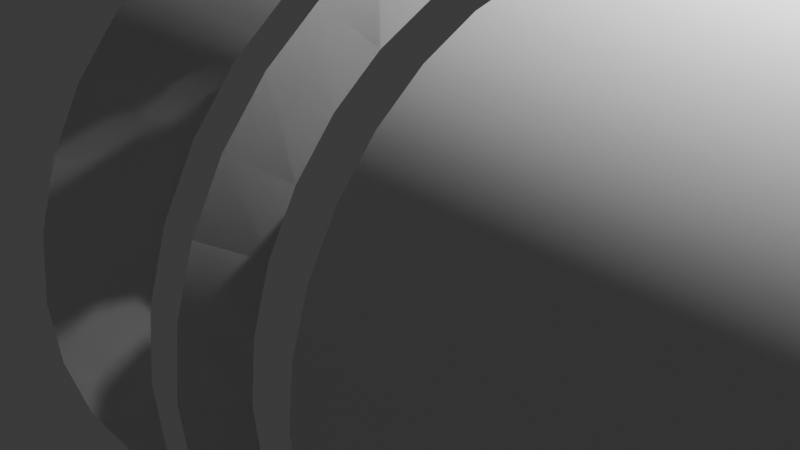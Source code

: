# Source: dssstrkl_ark_separated_001_TEST.blend  (saved by Blender 4.4.32; exported with 4.5.12 LTS)
import bpy
from mathutils import Matrix  # noqa: F401  (used for matrix-valued properties, if any)

bpy.ops.wm.read_factory_settings(use_empty=True)
scene = bpy.context.scene
scene.name = 'Scene'

# ---- collections
col_collection = bpy.data.collections.new('Collection'); scene.collection.children.link(col_collection)

# ---- world
world_world = bpy.data.worlds.new('World'); scene.world = world_world
world_world.use_nodes = True; world_world.node_tree.nodes.clear()
_N = world_world.node_tree.nodes; _L = world_world.node_tree.links
n0 = _N.new('ShaderNodeOutputWorld'); n0.name = 'World Output'; n0.location = (300, 300)
n1 = _N.new('ShaderNodeBackground'); n1.name = 'Background'; n1.location = (10, 300)
n1.inputs[0].default_value = (0.05088, 0.05088, 0.05088, 1.0)
_L.new(n1.outputs[0], n0.inputs[0])
n0.is_active_output = True
world_world.color = (0.05088, 0.05088, 0.05088)
world_world.sun_shadow_jitter_overblur = 0.0

# ---- cameras
cam_camera = bpy.data.cameras.new('Camera')
cam_camera.clip_end = 100.0
cam_camera.ortho_scale = 7.314

# ---- lights
light_light = bpy.data.lights.new('Light', 'POINT')
light_light.energy = 1000.0
light_light.shadow_soft_size = 0.1

# ---- meshes
me_cylinder = bpy.data.meshes.new('Cylinder')
me_cylinder.from_pydata([(2.02, -3.0, -1.403e-07), (8.891, -2.81, 4.203e-07), (2.02, -2.942, -0.5853), (8.891, -2.756, -0.5481), (2.02, -2.772, -1.148), (8.891, -2.596, -1.075), (2.02, -2.494, -1.667), (8.891, -2.336, -1.561), (2.02, -2.121, -2.121), (8.891, -1.987, -1.987), (2.02, -1.667, -2.494), (8.891, -1.561, -2.336), (2.02, -1.148, -2.772), (8.891, -1.075, -2.596), (2.02, -0.5853, -2.942), (8.891, -0.5481, -2.756), (2.02, 0.0, -3.0), (8.891, -3.872e-10, -2.81), (2.02, 0.5853, -2.942), (8.891, 0.5481, -2.756), (2.02, 1.148, -2.772), (8.891, 1.075, -2.596), (2.02, 1.667, -2.494), (8.891, 1.561, -2.336), (2.02, 2.121, -2.121), (8.891, 1.987, -1.987), (2.02, 2.494, -1.667), (8.891, 2.336, -1.561), (2.02, 2.772, -1.148), (8.891, 2.596, -1.075), (2.02, 2.942, -0.5853), (8.891, 2.756, -0.5481), (2.02, 3.0, -1.403e-07), (8.891, 2.81, 4.203e-07), (2.02, 2.942, 0.5853), (8.891, 2.756, 0.5481), (2.02, 2.772, 1.148), (8.891, 2.596, 1.075), (2.02, 2.494, 1.667), (8.891, 2.336, 1.561), (2.02, 2.121, 2.121), (8.891, 1.987, 1.987), (2.02, 1.667, 2.494), (8.891, 1.561, 2.336), (2.02, 1.148, 2.772), (8.891, 1.075, 2.596), (2.02, 0.5853, 2.942), (8.891, 0.5481, 2.756), (2.02, 0.0, 3.0), (8.891, -3.872e-10, 2.81), (2.02, -0.5853, 2.942), (8.891, -0.5481, 2.756), (2.02, -1.148, 2.772), (8.891, -1.075, 2.596), (2.02, -1.667, 2.494), (8.891, -1.561, 2.336), (2.02, -2.121, 2.121), (8.891, -1.987, 1.987), (2.02, -2.494, 1.667), (8.891, -2.336, 1.561), (2.02, -2.772, 1.148), (8.891, -2.596, 1.075), (2.02, -2.942, 0.5853), (8.891, -2.756, 0.5481)], [], [(0, 1, 3, 2), (2, 3, 5, 4), (4, 5, 7, 6), (6, 7, 9, 8), (8, 9, 11, 10), (10, 11, 13, 12), (12, 13, 15, 14), (14, 15, 17, 16), (16, 17, 19, 18), (18, 19, 21, 20), (20, 21, 23, 22), (22, 23, 25, 24), (24, 25, 27, 26), (26, 27, 29, 28), (28, 29, 31, 30), (30, 31, 33, 32), (32, 33, 35, 34), (34, 35, 37, 36), (36, 37, 39, 38), (38, 39, 41, 40), (40, 41, 43, 42), (42, 43, 45, 44), (44, 45, 47, 46), (46, 47, 49, 48), (48, 49, 51, 50), (50, 51, 53, 52), (52, 53, 55, 54), (54, 55, 57, 56), (56, 57, 59, 58), (58, 59, 61, 60), (60, 61, 63, 62), (62, 63, 1, 0)])
me_cylinder.polygons.foreach_set('use_smooth', [True] * 32)
_uv = me_cylinder.uv_layers.new(name='UVMap')
_uv.uv.foreach_set('vector', [1.0, 0.5, 1.0, 1.0, 0.9688, 1.0, 0.9688, 0.5, 0.9688, 0.5, 0.9688, 1.0, 0.9375, 1.0, 0.9375, 0.5, 0.9375, 0.5, 0.9375, 1.0, 0.9062, 1.0, 0.9062, 0.5, 0.9062, 0.5, 0.9062, 1.0, 0.875, 1.0, 0.875, 0.5, 0.875, 0.5, 0.875, 1.0, 0.8438, 1.0, 0.8438, 0.5, 0.8438, 0.5, 0.8438, 1.0, 0.8125, 1.0, 0.8125, 0.5, 0.8125, 0.5, 0.8125, 1.0, 0.7812, 1.0, 0.7812, 0.5, 0.7812, 0.5, 0.7812, 1.0, 0.75, 1.0, 0.75, 0.5, 0.75, 0.5, 0.75, 1.0, 0.7188, 1.0, 0.7188, 0.5, 0.7188, 0.5, 0.7188, 1.0, 0.6875, 1.0, 0.6875, 0.5, 0.6875, 0.5, 0.6875, 1.0, 0.6562, 1.0, 0.6562, 0.5, 0.6562, 0.5, 0.6562, 1.0, 0.625, 1.0, 0.625, 0.5, 0.625, 0.5, 0.625, 1.0, 0.5938, 1.0, 0.5938, 0.5, 0.5938, 0.5, 0.5938, 1.0, 0.5625, 1.0, 0.5625, 0.5, 0.5625, 0.5, 0.5625, 1.0, 0.5312, 1.0, 0.5312, 0.5, 0.5312, 0.5, 0.5312, 1.0, 0.5, 1.0, 0.5, 0.5, 0.5, 0.5, 0.5, 1.0, 0.4688, 1.0, 0.4688, 0.5, 0.4688, 0.5, 0.4688, 1.0, 0.4375, 1.0, 0.4375, 0.5, 0.4375, 0.5, 0.4375, 1.0, 0.4062, 1.0, 0.4062, 0.5, 0.4062, 0.5, 0.4062, 1.0, 0.375, 1.0, 0.375, 0.5, 0.375, 0.5, 0.375, 1.0, 0.3438, 1.0, 0.3438, 0.5, 0.3438, 0.5, 0.3438, 1.0, 0.3125, 1.0, 0.3125, 0.5, 0.3125, 0.5, 0.3125, 1.0, 0.2812, 1.0, 0.2812, 0.5, 0.2812, 0.5, 0.2812, 1.0, 0.25, 1.0, 0.25, 0.5, 0.25, 0.5, 0.25, 1.0, 0.2188, 1.0, 0.2188, 0.5, 0.2188, 0.5, 0.2188, 1.0, 0.1875, 1.0, 0.1875, 0.5, 0.1875, 0.5, 0.1875, 1.0, 0.1562, 1.0, 0.1562, 0.5, 0.1562, 0.5, 0.1562, 1.0, 0.125, 1.0, 0.125, 0.5, 0.125, 0.5, 0.125, 1.0, 0.09375, 1.0, 0.09375, 0.5, 0.09375, 0.5, 0.09375, 1.0, 0.0625, 1.0, 0.0625, 0.5, 0.0625, 0.5, 0.0625, 1.0, 0.03125, 1.0, 0.03125, 0.5, 0.03125, 0.5, 0.03125, 1.0, 0.0, 1.0, 0.0, 0.5])
me_cylinder.update()
me_cylinder_001 = bpy.data.meshes.new('Cylinder.001')
me_cylinder_001.from_pydata([(9.253, -2.81, 1.238e-07), (10.19, -2.426, 1.728e-07), (9.253, -2.756, -0.5481), (10.19, -2.379, -0.4732), (9.253, -2.596, -1.075), (10.19, -2.241, -0.9282), (9.253, -2.336, -1.561), (10.19, -2.017, -1.348), (9.253, -1.987, -1.987), (10.19, -1.715, -1.715), (9.253, -1.561, -2.336), (10.19, -1.348, -2.017), (9.253, -1.075, -2.596), (10.19, -0.9282, -2.241), (9.253, -0.5481, -2.756), (10.19, -0.4732, -2.379), (9.253, -3.872e-10, -2.81), (10.19, -2.08e-09, -2.426), (9.253, 0.5481, -2.756), (10.19, 0.4732, -2.379), (9.253, 1.075, -2.596), (10.19, 0.9282, -2.241), (9.253, 1.561, -2.336), (10.19, 1.348, -2.017), (9.253, 1.987, -1.987), (10.19, 1.715, -1.715), (9.253, 2.336, -1.561), (10.19, 2.017, -1.348), (9.253, 2.596, -1.075), (10.19, 2.241, -0.9282), (9.253, 2.756, -0.5481), (10.19, 2.379, -0.4732), (9.253, 2.81, 1.238e-07), (10.19, 2.426, 1.728e-07), (9.253, 2.756, 0.5481), (10.19, 2.379, 0.4732), (9.253, 2.596, 1.075), (10.19, 2.241, 0.9282), (9.253, 2.336, 1.561), (10.19, 2.017, 1.348), (9.253, 1.987, 1.987), (10.19, 1.715, 1.715), (9.253, 1.561, 2.336), (10.19, 1.348, 2.017), (9.253, 1.075, 2.596), (10.19, 0.9282, 2.241), (9.253, 0.5481, 2.756), (10.19, 0.4732, 2.379), (9.253, -3.872e-10, 2.81), (10.19, -2.08e-09, 2.426), (9.253, -0.5481, 2.756), (10.19, -0.4732, 2.379), (9.253, -1.075, 2.596), (10.19, -0.9282, 2.241), (9.253, -1.561, 2.336), (10.19, -1.348, 2.017), (9.253, -1.987, 1.987), (10.19, -1.715, 1.715), (9.253, -2.336, 1.561), (10.19, -2.017, 1.348), (9.253, -2.596, 1.075), (10.19, -2.241, 0.9282), (9.253, -2.756, 0.5481), (10.19, -2.379, 0.4732)], [], [(0, 1, 3, 2), (2, 3, 5, 4), (4, 5, 7, 6), (6, 7, 9, 8), (8, 9, 11, 10), (10, 11, 13, 12), (12, 13, 15, 14), (14, 15, 17, 16), (16, 17, 19, 18), (18, 19, 21, 20), (20, 21, 23, 22), (22, 23, 25, 24), (24, 25, 27, 26), (26, 27, 29, 28), (28, 29, 31, 30), (30, 31, 33, 32), (32, 33, 35, 34), (34, 35, 37, 36), (36, 37, 39, 38), (38, 39, 41, 40), (40, 41, 43, 42), (42, 43, 45, 44), (44, 45, 47, 46), (46, 47, 49, 48), (48, 49, 51, 50), (50, 51, 53, 52), (52, 53, 55, 54), (54, 55, 57, 56), (56, 57, 59, 58), (58, 59, 61, 60), (60, 61, 63, 62), (62, 63, 1, 0)])
me_cylinder_001.polygons.foreach_set('use_smooth', [True] * 32)
_uv = me_cylinder_001.uv_layers.new(name='UVMap')
_uv.uv.foreach_set('vector', [1.0, 0.5, 1.0, 1.0, 0.9688, 1.0, 0.9688, 0.5, 0.9688, 0.5, 0.9688, 1.0, 0.9375, 1.0, 0.9375, 0.5, 0.9375, 0.5, 0.9375, 1.0, 0.9062, 1.0, 0.9062, 0.5, 0.9062, 0.5, 0.9062, 1.0, 0.875, 1.0, 0.875, 0.5, 0.875, 0.5, 0.875, 1.0, 0.8438, 1.0, 0.8438, 0.5, 0.8438, 0.5, 0.8438, 1.0, 0.8125, 1.0, 0.8125, 0.5, 0.8125, 0.5, 0.8125, 1.0, 0.7812, 1.0, 0.7812, 0.5, 0.7812, 0.5, 0.7812, 1.0, 0.75, 1.0, 0.75, 0.5, 0.75, 0.5, 0.75, 1.0, 0.7188, 1.0, 0.7188, 0.5, 0.7188, 0.5, 0.7188, 1.0, 0.6875, 1.0, 0.6875, 0.5, 0.6875, 0.5, 0.6875, 1.0, 0.6562, 1.0, 0.6562, 0.5, 0.6562, 0.5, 0.6562, 1.0, 0.625, 1.0, 0.625, 0.5, 0.625, 0.5, 0.625, 1.0, 0.5938, 1.0, 0.5938, 0.5, 0.5938, 0.5, 0.5938, 1.0, 0.5625, 1.0, 0.5625, 0.5, 0.5625, 0.5, 0.5625, 1.0, 0.5312, 1.0, 0.5312, 0.5, 0.5312, 0.5, 0.5312, 1.0, 0.5, 1.0, 0.5, 0.5, 0.5, 0.5, 0.5, 1.0, 0.4688, 1.0, 0.4688, 0.5, 0.4688, 0.5, 0.4688, 1.0, 0.4375, 1.0, 0.4375, 0.5, 0.4375, 0.5, 0.4375, 1.0, 0.4062, 1.0, 0.4062, 0.5, 0.4062, 0.5, 0.4062, 1.0, 0.375, 1.0, 0.375, 0.5, 0.375, 0.5, 0.375, 1.0, 0.3438, 1.0, 0.3438, 0.5, 0.3438, 0.5, 0.3438, 1.0, 0.3125, 1.0, 0.3125, 0.5, 0.3125, 0.5, 0.3125, 1.0, 0.2812, 1.0, 0.2812, 0.5, 0.2812, 0.5, 0.2812, 1.0, 0.25, 1.0, 0.25, 0.5, 0.25, 0.5, 0.25, 1.0, 0.2188, 1.0, 0.2188, 0.5, 0.2188, 0.5, 0.2188, 1.0, 0.1875, 1.0, 0.1875, 0.5, 0.1875, 0.5, 0.1875, 1.0, 0.1562, 1.0, 0.1562, 0.5, 0.1562, 0.5, 0.1562, 1.0, 0.125, 1.0, 0.125, 0.5, 0.125, 0.5, 0.125, 1.0, 0.09375, 1.0, 0.09375, 0.5, 0.09375, 0.5, 0.09375, 1.0, 0.0625, 1.0, 0.0625, 0.5, 0.0625, 0.5, 0.0625, 1.0, 0.03125, 1.0, 0.03125, 0.5, 0.03125, 0.5, 0.03125, 1.0, 0.0, 1.0, 0.0, 0.5])
me_cylinder_001.update()
me_cylinder_002 = bpy.data.meshes.new('Cylinder.002')
me_cylinder_002.from_pydata([(10.89, -2.426, -7.751e-08), (15.05, -2.277, 2.797e-07), (10.89, -2.379, -0.4732), (15.05, -2.233, -0.4442), (10.89, -2.241, -0.9282), (15.05, -2.104, -0.8714), (10.89, -2.017, -1.348), (15.05, -1.893, -1.265), (10.89, -1.715, -1.715), (15.05, -1.61, -1.61), (10.89, -1.348, -2.017), (15.05, -1.265, -1.893), (10.89, -0.9282, -2.241), (15.05, -0.8714, -2.104), (10.89, -0.4732, -2.379), (15.05, -0.4442, -2.233), (10.89, -2.08e-09, -2.426), (15.05, -1.77e-09, -2.277), (10.89, 0.4732, -2.379), (15.05, 0.4442, -2.233), (10.89, 0.9282, -2.241), (15.05, 0.8714, -2.104), (10.89, 1.348, -2.017), (15.05, 1.265, -1.893), (10.89, 1.715, -1.715), (15.05, 1.61, -1.61), (10.89, 2.017, -1.348), (15.05, 1.893, -1.265), (10.89, 2.241, -0.9282), (15.05, 2.104, -0.8714), (10.89, 2.379, -0.4732), (15.05, 2.233, -0.4442), (10.89, 2.426, -7.751e-08), (15.05, 2.277, 2.797e-07), (10.89, 2.379, 0.4732), (15.05, 2.233, 0.4442), (10.89, 2.241, 0.9282), (15.05, 2.104, 0.8714), (10.89, 2.017, 1.348), (15.05, 1.893, 1.265), (10.89, 1.715, 1.715), (15.05, 1.61, 1.61), (10.89, 1.348, 2.017), (15.05, 1.265, 1.893), (10.89, 0.9282, 2.241), (15.05, 0.8714, 2.104), (10.89, 0.4732, 2.379), (15.05, 0.4442, 2.233), (10.89, -2.08e-09, 2.426), (15.05, -1.77e-09, 2.277), (10.89, -0.4732, 2.379), (15.05, -0.4442, 2.233), (10.89, -0.9282, 2.241), (15.05, -0.8714, 2.104), (10.89, -1.348, 2.017), (15.05, -1.265, 1.893), (10.89, -1.715, 1.715), (15.05, -1.61, 1.61), (10.89, -2.017, 1.348), (15.05, -1.893, 1.265), (10.89, -2.241, 0.9282), (15.05, -2.104, 0.8714), (10.89, -2.379, 0.4732), (15.05, -2.233, 0.4442)], [], [(0, 1, 3, 2), (2, 3, 5, 4), (4, 5, 7, 6), (6, 7, 9, 8), (8, 9, 11, 10), (10, 11, 13, 12), (12, 13, 15, 14), (14, 15, 17, 16), (16, 17, 19, 18), (18, 19, 21, 20), (20, 21, 23, 22), (22, 23, 25, 24), (24, 25, 27, 26), (26, 27, 29, 28), (28, 29, 31, 30), (30, 31, 33, 32), (32, 33, 35, 34), (34, 35, 37, 36), (36, 37, 39, 38), (38, 39, 41, 40), (40, 41, 43, 42), (42, 43, 45, 44), (44, 45, 47, 46), (46, 47, 49, 48), (48, 49, 51, 50), (50, 51, 53, 52), (52, 53, 55, 54), (54, 55, 57, 56), (56, 57, 59, 58), (58, 59, 61, 60), (60, 61, 63, 62), (62, 63, 1, 0)])
me_cylinder_002.polygons.foreach_set('use_smooth', [True] * 32)
_uv = me_cylinder_002.uv_layers.new(name='UVMap')
_uv.uv.foreach_set('vector', [1.0, 0.5, 1.0, 1.0, 0.9688, 1.0, 0.9688, 0.5, 0.9688, 0.5, 0.9688, 1.0, 0.9375, 1.0, 0.9375, 0.5, 0.9375, 0.5, 0.9375, 1.0, 0.9062, 1.0, 0.9062, 0.5, 0.9062, 0.5, 0.9062, 1.0, 0.875, 1.0, 0.875, 0.5, 0.875, 0.5, 0.875, 1.0, 0.8438, 1.0, 0.8438, 0.5, 0.8438, 0.5, 0.8438, 1.0, 0.8125, 1.0, 0.8125, 0.5, 0.8125, 0.5, 0.8125, 1.0, 0.7812, 1.0, 0.7812, 0.5, 0.7812, 0.5, 0.7812, 1.0, 0.75, 1.0, 0.75, 0.5, 0.75, 0.5, 0.75, 1.0, 0.7188, 1.0, 0.7188, 0.5, 0.7188, 0.5, 0.7188, 1.0, 0.6875, 1.0, 0.6875, 0.5, 0.6875, 0.5, 0.6875, 1.0, 0.6562, 1.0, 0.6562, 0.5, 0.6562, 0.5, 0.6562, 1.0, 0.625, 1.0, 0.625, 0.5, 0.625, 0.5, 0.625, 1.0, 0.5938, 1.0, 0.5938, 0.5, 0.5938, 0.5, 0.5938, 1.0, 0.5625, 1.0, 0.5625, 0.5, 0.5625, 0.5, 0.5625, 1.0, 0.5312, 1.0, 0.5312, 0.5, 0.5312, 0.5, 0.5312, 1.0, 0.5, 1.0, 0.5, 0.5, 0.5, 0.5, 0.5, 1.0, 0.4688, 1.0, 0.4688, 0.5, 0.4688, 0.5, 0.4688, 1.0, 0.4375, 1.0, 0.4375, 0.5, 0.4375, 0.5, 0.4375, 1.0, 0.4062, 1.0, 0.4062, 0.5, 0.4062, 0.5, 0.4062, 1.0, 0.375, 1.0, 0.375, 0.5, 0.375, 0.5, 0.375, 1.0, 0.3438, 1.0, 0.3438, 0.5, 0.3438, 0.5, 0.3438, 1.0, 0.3125, 1.0, 0.3125, 0.5, 0.3125, 0.5, 0.3125, 1.0, 0.2812, 1.0, 0.2812, 0.5, 0.2812, 0.5, 0.2812, 1.0, 0.25, 1.0, 0.25, 0.5, 0.25, 0.5, 0.25, 1.0, 0.2188, 1.0, 0.2188, 0.5, 0.2188, 0.5, 0.2188, 1.0, 0.1875, 1.0, 0.1875, 0.5, 0.1875, 0.5, 0.1875, 1.0, 0.1562, 1.0, 0.1562, 0.5, 0.1562, 0.5, 0.1562, 1.0, 0.125, 1.0, 0.125, 0.5, 0.125, 0.5, 0.125, 1.0, 0.09375, 1.0, 0.09375, 0.5, 0.09375, 0.5, 0.09375, 1.0, 0.0625, 1.0, 0.0625, 0.5, 0.0625, 0.5, 0.0625, 1.0, 0.03125, 1.0, 0.03125, 0.5, 0.03125, 0.5, 0.03125, 1.0, 0.0, 1.0, 0.0, 0.5])
me_cylinder_002.update()
me_cylinder_003 = bpy.data.meshes.new('Cylinder.003')
me_cylinder_003.from_pydata([(15.78, -2.277, 1.538e-08), (16.44, -1.742, 4.385e-08), (15.78, -2.233, -0.4442), (16.44, -1.709, -0.3399), (15.78, -2.104, -0.8714), (16.44, -1.61, -0.6667), (15.78, -1.893, -1.265), (16.44, -1.449, -0.968), (15.78, -1.61, -1.61), (16.44, -1.232, -1.232), (15.78, -1.265, -1.893), (16.44, -0.968, -1.449), (15.78, -0.8714, -2.104), (16.44, -0.6667, -1.61), (15.78, -0.4442, -2.233), (16.44, -0.3399, -1.709), (15.78, -1.77e-09, -2.277), (16.44, -1.879e-10, -1.742), (15.78, 0.4442, -2.233), (16.44, 0.3399, -1.709), (15.78, 0.8714, -2.104), (16.44, 0.6667, -1.61), (15.78, 1.265, -1.893), (16.44, 0.968, -1.449), (15.78, 1.61, -1.61), (16.44, 1.232, -1.232), (15.78, 1.893, -1.265), (16.44, 1.449, -0.968), (15.78, 2.104, -0.8714), (16.44, 1.61, -0.6667), (15.78, 2.233, -0.4442), (16.44, 1.709, -0.3399), (15.78, 2.277, 1.538e-08), (16.44, 1.742, 4.385e-08), (15.78, 2.233, 0.4442), (16.44, 1.709, 0.3399), (15.78, 2.104, 0.8714), (16.44, 1.61, 0.6667), (15.78, 1.893, 1.265), (16.44, 1.449, 0.968), (15.78, 1.61, 1.61), (16.44, 1.232, 1.232), (15.78, 1.265, 1.893), (16.44, 0.968, 1.449), (15.78, 0.8714, 2.104), (16.44, 0.6667, 1.61), (15.78, 0.4442, 2.233), (16.44, 0.3399, 1.709), (15.78, -1.77e-09, 2.277), (16.44, -1.879e-10, 1.742), (15.78, -0.4442, 2.233), (16.44, -0.3399, 1.709), (15.78, -0.8714, 2.104), (16.44, -0.6667, 1.61), (15.78, -1.265, 1.893), (16.44, -0.968, 1.449), (15.78, -1.61, 1.61), (16.44, -1.232, 1.232), (15.78, -1.893, 1.265), (16.44, -1.449, 0.968), (15.78, -2.104, 0.8714), (16.44, -1.61, 0.6667), (15.78, -2.233, 0.4442), (16.44, -1.709, 0.3399)], [], [(0, 1, 3, 2), (2, 3, 5, 4), (4, 5, 7, 6), (6, 7, 9, 8), (8, 9, 11, 10), (10, 11, 13, 12), (12, 13, 15, 14), (14, 15, 17, 16), (16, 17, 19, 18), (18, 19, 21, 20), (20, 21, 23, 22), (22, 23, 25, 24), (24, 25, 27, 26), (26, 27, 29, 28), (28, 29, 31, 30), (30, 31, 33, 32), (32, 33, 35, 34), (34, 35, 37, 36), (36, 37, 39, 38), (38, 39, 41, 40), (40, 41, 43, 42), (42, 43, 45, 44), (44, 45, 47, 46), (46, 47, 49, 48), (48, 49, 51, 50), (50, 51, 53, 52), (52, 53, 55, 54), (54, 55, 57, 56), (56, 57, 59, 58), (58, 59, 61, 60), (60, 61, 63, 62), (62, 63, 1, 0)])
me_cylinder_003.polygons.foreach_set('use_smooth', [True] * 32)
_uv = me_cylinder_003.uv_layers.new(name='UVMap')
_uv.uv.foreach_set('vector', [1.0, 0.5, 1.0, 1.0, 0.9688, 1.0, 0.9688, 0.5, 0.9688, 0.5, 0.9688, 1.0, 0.9375, 1.0, 0.9375, 0.5, 0.9375, 0.5, 0.9375, 1.0, 0.9062, 1.0, 0.9062, 0.5, 0.9062, 0.5, 0.9062, 1.0, 0.875, 1.0, 0.875, 0.5, 0.875, 0.5, 0.875, 1.0, 0.8438, 1.0, 0.8438, 0.5, 0.8438, 0.5, 0.8438, 1.0, 0.8125, 1.0, 0.8125, 0.5, 0.8125, 0.5, 0.8125, 1.0, 0.7812, 1.0, 0.7812, 0.5, 0.7812, 0.5, 0.7812, 1.0, 0.75, 1.0, 0.75, 0.5, 0.75, 0.5, 0.75, 1.0, 0.7188, 1.0, 0.7188, 0.5, 0.7188, 0.5, 0.7188, 1.0, 0.6875, 1.0, 0.6875, 0.5, 0.6875, 0.5, 0.6875, 1.0, 0.6562, 1.0, 0.6562, 0.5, 0.6562, 0.5, 0.6562, 1.0, 0.625, 1.0, 0.625, 0.5, 0.625, 0.5, 0.625, 1.0, 0.5938, 1.0, 0.5938, 0.5, 0.5938, 0.5, 0.5938, 1.0, 0.5625, 1.0, 0.5625, 0.5, 0.5625, 0.5, 0.5625, 1.0, 0.5312, 1.0, 0.5312, 0.5, 0.5312, 0.5, 0.5312, 1.0, 0.5, 1.0, 0.5, 0.5, 0.5, 0.5, 0.5, 1.0, 0.4688, 1.0, 0.4688, 0.5, 0.4688, 0.5, 0.4688, 1.0, 0.4375, 1.0, 0.4375, 0.5, 0.4375, 0.5, 0.4375, 1.0, 0.4062, 1.0, 0.4062, 0.5, 0.4062, 0.5, 0.4062, 1.0, 0.375, 1.0, 0.375, 0.5, 0.375, 0.5, 0.375, 1.0, 0.3438, 1.0, 0.3438, 0.5, 0.3438, 0.5, 0.3438, 1.0, 0.3125, 1.0, 0.3125, 0.5, 0.3125, 0.5, 0.3125, 1.0, 0.2812, 1.0, 0.2812, 0.5, 0.2812, 0.5, 0.2812, 1.0, 0.25, 1.0, 0.25, 0.5, 0.25, 0.5, 0.25, 1.0, 0.2188, 1.0, 0.2188, 0.5, 0.2188, 0.5, 0.2188, 1.0, 0.1875, 1.0, 0.1875, 0.5, 0.1875, 0.5, 0.1875, 1.0, 0.1562, 1.0, 0.1562, 0.5, 0.1562, 0.5, 0.1562, 1.0, 0.125, 1.0, 0.125, 0.5, 0.125, 0.5, 0.125, 1.0, 0.09375, 1.0, 0.09375, 0.5, 0.09375, 0.5, 0.09375, 1.0, 0.0625, 1.0, 0.0625, 0.5, 0.0625, 0.5, 0.0625, 1.0, 0.03125, 1.0, 0.03125, 0.5, 0.03125, 0.5, 0.03125, 1.0, 0.0, 1.0, 0.0, 0.5])
me_cylinder_003.update()
me_cylinder_004 = bpy.data.meshes.new('Cylinder.004')
me_cylinder_004.from_pydata([(16.96, -1.742, -2.594e-07), (19.28, -1.742, -8.398e-08), (16.96, -1.709, -0.3399), (19.28, -1.709, -0.3399), (16.96, -1.61, -0.6667), (19.28, -1.61, -0.6667), (16.96, -1.449, -0.968), (19.28, -1.449, -0.968), (16.96, -1.232, -1.232), (19.28, -1.232, -1.232), (16.96, -0.968, -1.449), (19.28, -0.968, -1.449), (16.96, -0.6667, -1.61), (19.28, -0.6667, -1.61), (16.96, -0.3399, -1.709), (19.28, -0.3399, -1.709), (16.96, -1.879e-10, -1.742), (19.28, -1.879e-10, -1.742), (16.96, 0.3399, -1.709), (19.28, 0.3399, -1.709), (16.96, 0.6667, -1.61), (19.28, 0.6667, -1.61), (16.96, 0.968, -1.449), (19.28, 0.968, -1.449), (16.96, 1.232, -1.232), (19.28, 1.232, -1.232), (16.96, 1.449, -0.968), (19.28, 1.449, -0.968), (16.96, 1.61, -0.6667), (19.28, 1.61, -0.6667), (16.96, 1.709, -0.3399), (19.28, 1.709, -0.3399), (16.96, 1.742, -2.594e-07), (19.28, 1.742, -8.398e-08), (16.96, 1.709, 0.3399), (19.28, 1.709, 0.3399), (16.96, 1.61, 0.6667), (19.28, 1.61, 0.6667), (16.96, 1.449, 0.968), (19.28, 1.449, 0.968), (16.96, 1.232, 1.232), (19.28, 1.232, 1.232), (16.96, 0.968, 1.449), (19.28, 0.968, 1.449), (16.96, 0.6667, 1.61), (19.28, 0.6667, 1.61), (16.96, 0.3399, 1.709), (19.28, 0.3399, 1.709), (16.96, -1.879e-10, 1.742), (19.28, -1.879e-10, 1.742), (16.96, -0.3399, 1.709), (19.28, -0.3399, 1.709), (16.96, -0.6667, 1.61), (19.28, -0.6667, 1.61), (16.96, -0.968, 1.449), (19.28, -0.968, 1.449), (16.96, -1.232, 1.232), (19.28, -1.232, 1.232), (16.96, -1.449, 0.968), (19.28, -1.449, 0.968), (16.96, -1.61, 0.6667), (19.28, -1.61, 0.6667), (16.96, -1.709, 0.3399), (19.28, -1.709, 0.3399)], [], [(0, 1, 3, 2), (2, 3, 5, 4), (4, 5, 7, 6), (6, 7, 9, 8), (8, 9, 11, 10), (10, 11, 13, 12), (12, 13, 15, 14), (14, 15, 17, 16), (16, 17, 19, 18), (18, 19, 21, 20), (20, 21, 23, 22), (22, 23, 25, 24), (24, 25, 27, 26), (26, 27, 29, 28), (28, 29, 31, 30), (30, 31, 33, 32), (32, 33, 35, 34), (34, 35, 37, 36), (36, 37, 39, 38), (38, 39, 41, 40), (40, 41, 43, 42), (42, 43, 45, 44), (44, 45, 47, 46), (46, 47, 49, 48), (48, 49, 51, 50), (50, 51, 53, 52), (52, 53, 55, 54), (54, 55, 57, 56), (56, 57, 59, 58), (58, 59, 61, 60), (60, 61, 63, 62), (62, 63, 1, 0)])
me_cylinder_004.polygons.foreach_set('use_smooth', [True] * 32)
_uv = me_cylinder_004.uv_layers.new(name='UVMap')
_uv.uv.foreach_set('vector', [1.0, 0.5, 1.0, 1.0, 0.9688, 1.0, 0.9688, 0.5, 0.9688, 0.5, 0.9688, 1.0, 0.9375, 1.0, 0.9375, 0.5, 0.9375, 0.5, 0.9375, 1.0, 0.9062, 1.0, 0.9062, 0.5, 0.9062, 0.5, 0.9062, 1.0, 0.875, 1.0, 0.875, 0.5, 0.875, 0.5, 0.875, 1.0, 0.8438, 1.0, 0.8438, 0.5, 0.8438, 0.5, 0.8438, 1.0, 0.8125, 1.0, 0.8125, 0.5, 0.8125, 0.5, 0.8125, 1.0, 0.7812, 1.0, 0.7812, 0.5, 0.7812, 0.5, 0.7812, 1.0, 0.75, 1.0, 0.75, 0.5, 0.75, 0.5, 0.75, 1.0, 0.7188, 1.0, 0.7188, 0.5, 0.7188, 0.5, 0.7188, 1.0, 0.6875, 1.0, 0.6875, 0.5, 0.6875, 0.5, 0.6875, 1.0, 0.6562, 1.0, 0.6562, 0.5, 0.6562, 0.5, 0.6562, 1.0, 0.625, 1.0, 0.625, 0.5, 0.625, 0.5, 0.625, 1.0, 0.5938, 1.0, 0.5938, 0.5, 0.5938, 0.5, 0.5938, 1.0, 0.5625, 1.0, 0.5625, 0.5, 0.5625, 0.5, 0.5625, 1.0, 0.5312, 1.0, 0.5312, 0.5, 0.5312, 0.5, 0.5312, 1.0, 0.5, 1.0, 0.5, 0.5, 0.5, 0.5, 0.5, 1.0, 0.4688, 1.0, 0.4688, 0.5, 0.4688, 0.5, 0.4688, 1.0, 0.4375, 1.0, 0.4375, 0.5, 0.4375, 0.5, 0.4375, 1.0, 0.4062, 1.0, 0.4062, 0.5, 0.4062, 0.5, 0.4062, 1.0, 0.375, 1.0, 0.375, 0.5, 0.375, 0.5, 0.375, 1.0, 0.3438, 1.0, 0.3438, 0.5, 0.3438, 0.5, 0.3438, 1.0, 0.3125, 1.0, 0.3125, 0.5, 0.3125, 0.5, 0.3125, 1.0, 0.2812, 1.0, 0.2812, 0.5, 0.2812, 0.5, 0.2812, 1.0, 0.25, 1.0, 0.25, 0.5, 0.25, 0.5, 0.25, 1.0, 0.2188, 1.0, 0.2188, 0.5, 0.2188, 0.5, 0.2188, 1.0, 0.1875, 1.0, 0.1875, 0.5, 0.1875, 0.5, 0.1875, 1.0, 0.1562, 1.0, 0.1562, 0.5, 0.1562, 0.5, 0.1562, 1.0, 0.125, 1.0, 0.125, 0.5, 0.125, 0.5, 0.125, 1.0, 0.09375, 1.0, 0.09375, 0.5, 0.09375, 0.5, 0.09375, 1.0, 0.0625, 1.0, 0.0625, 0.5, 0.0625, 0.5, 0.0625, 1.0, 0.03125, 1.0, 0.03125, 0.5, 0.03125, 0.5, 0.03125, 1.0, 0.0, 1.0, 0.0, 0.5])
me_cylinder_004.update()
me_cylinder_005 = bpy.data.meshes.new('Cylinder.005')
me_cylinder_005.from_pydata([(-0.8978, 3.401, 3.6e-08), (0.8026, 3.401, -3.832e-08), (-0.8978, 3.335, -0.6635), (0.8026, 3.335, -0.6635), (-0.8978, 3.142, -1.301), (0.8026, 3.142, -1.301), (-0.8978, 2.828, -1.889), (0.8026, 2.828, -1.889), (-0.8978, 2.405, -2.405), (0.8026, 2.405, -2.405), (-0.8978, 1.889, -2.828), (0.8026, 1.889, -2.828), (-0.8978, 1.301, -3.142), (0.8026, 1.301, -3.142), (-0.8978, 0.6635, -3.335), (0.8026, 0.6635, -3.335), (-0.8978, -3.318e-10, -3.401), (0.8026, -3.318e-10, -3.401), (-0.8978, -0.6635, -3.335), (0.8026, -0.6635, -3.335), (-0.8978, -1.301, -3.142), (0.8026, -1.301, -3.142), (-0.8978, -1.889, -2.828), (0.8026, -1.889, -2.828), (-0.8978, -2.405, -2.405), (0.8026, -2.405, -2.405), (-0.8978, -2.828, -1.889), (0.8026, -2.828, -1.889), (-0.8978, -3.142, -1.301), (0.8026, -3.142, -1.301), (-0.8978, -3.335, -0.6635), (0.8026, -3.335, -0.6635), (-0.8978, -3.401, 3.6e-08), (0.8026, -3.401, -3.832e-08), (-0.8978, -3.335, 0.6635), (0.8026, -3.335, 0.6635), (-0.8978, -3.142, 1.301), (0.8026, -3.142, 1.301), (-0.8978, -2.828, 1.889), (0.8026, -2.828, 1.889), (-0.8978, -2.405, 2.405), (0.8026, -2.405, 2.405), (-0.8978, -1.889, 2.828), (0.8026, -1.889, 2.828), (-0.8978, -1.301, 3.142), (0.8026, -1.301, 3.142), (-0.8978, -0.6635, 3.335), (0.8026, -0.6635, 3.335), (-0.8978, -3.318e-10, 3.401), (0.8026, -3.318e-10, 3.401), (-0.8978, 0.6635, 3.335), (0.8026, 0.6635, 3.335), (-0.8978, 1.301, 3.142), (0.8026, 1.301, 3.142), (-0.8978, 1.889, 2.828), (0.8026, 1.889, 2.828), (-0.8978, 2.405, 2.405), (0.8026, 2.405, 2.405), (-0.8978, 2.828, 1.889), (0.8026, 2.828, 1.889), (-0.8978, 3.142, 1.301), (0.8026, 3.142, 1.301), (-0.8978, 3.335, 0.6635), (0.8026, 3.335, 0.6635), (-0.8978, 3.401, 3.6e-08), (0.8026, 3.401, -3.832e-08), (-0.8978, 3.335, -0.6635), (0.8026, 3.335, -0.6635), (-0.8978, 3.142, -1.301), (0.8026, 3.142, -1.301), (-0.8978, 2.828, -1.889), (0.8026, 2.828, -1.889), (-0.8978, 2.405, -2.405), (0.8026, 2.405, -2.405), (-0.8978, 1.889, -2.828), (0.8026, 1.889, -2.828), (-0.8978, 1.301, -3.142), (0.8026, 1.301, -3.142), (-0.8978, 0.6635, -3.335), (0.8026, 0.6635, -3.335), (-0.8978, -3.318e-10, -3.401), (0.8026, -3.318e-10, -3.401), (-0.8978, -0.6635, -3.335), (0.8026, -0.6635, -3.335), (-0.8978, -1.301, -3.142), (0.8026, -1.301, -3.142), (-0.8978, -1.889, -2.828), (0.8026, -1.889, -2.828), (-0.8978, -2.405, -2.405), (0.8026, -2.405, -2.405), (-0.8978, -2.828, -1.889), (0.8026, -2.828, -1.889), (-0.8978, -3.142, -1.301), (0.8026, -3.142, -1.301), (-0.8978, -3.335, -0.6635), (0.8026, -3.335, -0.6635), (-0.8978, -3.401, 3.6e-08), (0.8026, -3.401, -3.832e-08), (-0.8978, -3.335, 0.6635), (0.8026, -3.335, 0.6635), (-0.8978, -3.142, 1.301), (0.8026, -3.142, 1.301), (-0.8978, -2.828, 1.889), (0.8026, -2.828, 1.889), (-0.8978, -2.405, 2.405), (0.8026, -2.405, 2.405), (-0.8978, -1.889, 2.828), (0.8026, -1.889, 2.828), (-0.8978, -1.301, 3.142), (0.8026, -1.301, 3.142), (-0.8978, -0.6635, 3.335), (0.8026, -0.6635, 3.335), (-0.8978, -3.318e-10, 3.401), (0.8026, -3.318e-10, 3.401), (-0.8978, 0.6635, 3.335), (0.8026, 0.6635, 3.335), (-0.8978, 1.301, 3.142), (0.8026, 1.301, 3.142), (-0.8978, 1.889, 2.828), (0.8026, 1.889, 2.828), (-0.8978, 2.405, 2.405), (0.8026, 2.405, 2.405), (-0.8978, 2.828, 1.889), (0.8026, 2.828, 1.889), (-0.8978, 3.142, 1.301), (0.8026, 3.142, 1.301), (-0.8978, 3.335, 0.6635), (0.8026, 3.335, 0.6635)], [], [(0, 1, 3, 2), (2, 3, 5, 4), (4, 5, 7, 6), (6, 7, 9, 8), (8, 9, 11, 10), (10, 11, 13, 12), (12, 13, 15, 14), (14, 15, 17, 16), (16, 17, 19, 18), (18, 19, 21, 20), (20, 21, 23, 22), (22, 23, 25, 24), (24, 25, 27, 26), (26, 27, 29, 28), (28, 29, 31, 30), (30, 31, 33, 32), (32, 33, 35, 34), (34, 35, 37, 36), (36, 37, 39, 38), (38, 39, 41, 40), (40, 41, 43, 42), (42, 43, 45, 44), (44, 45, 47, 46), (46, 47, 49, 48), (48, 49, 51, 50), (50, 51, 53, 52), (52, 53, 55, 54), (54, 55, 57, 56), (56, 57, 59, 58), (58, 59, 61, 60), (66, 67, 69, 68), (60, 61, 63, 62), (62, 63, 1, 0), (64, 65, 67, 66), (68, 69, 71, 70), (70, 71, 73, 72), (72, 73, 75, 74), (74, 75, 77, 76), (76, 77, 79, 78), (78, 79, 81, 80), (80, 81, 83, 82), (82, 83, 85, 84), (84, 85, 87, 86), (86, 87, 89, 88), (88, 89, 91, 90), (90, 91, 93, 92), (92, 93, 95, 94), (94, 95, 97, 96), (96, 97, 99, 98), (98, 99, 101, 100), (100, 101, 103, 102), (102, 103, 105, 104), (104, 105, 107, 106), (106, 107, 109, 108), (108, 109, 111, 110), (110, 111, 113, 112), (112, 113, 115, 114), (114, 115, 117, 116), (116, 117, 119, 118), (118, 119, 121, 120), (120, 121, 123, 122), (122, 123, 125, 124), (124, 125, 127, 126), (126, 127, 65, 64)])
me_cylinder_005.polygons.foreach_set('use_smooth', [True] * 64)
_uv = me_cylinder_005.uv_layers.new(name='UVMap')
_uv.uv.foreach_set('vector', [1.0, 0.5, 1.0, 1.0, 0.9688, 1.0, 0.9688, 0.5, 0.9688, 0.5, 0.9688, 1.0, 0.9375, 1.0, 0.9375, 0.5, 0.9375, 0.5, 0.9375, 1.0, 0.9062, 1.0, 0.9062, 0.5, 0.9062, 0.5, 0.9062, 1.0, 0.875, 1.0, 0.875, 0.5, 0.875, 0.5, 0.875, 1.0, 0.8438, 1.0, 0.8438, 0.5, 0.8438, 0.5, 0.8438, 1.0, 0.8125, 1.0, 0.8125, 0.5, 0.8125, 0.5, 0.8125, 1.0, 0.7812, 1.0, 0.7812, 0.5, 0.7812, 0.5, 0.7812, 1.0, 0.75, 1.0, 0.75, 0.5, 0.75, 0.5, 0.75, 1.0, 0.7188, 1.0, 0.7188, 0.5, 0.7188, 0.5, 0.7188, 1.0, 0.6875, 1.0, 0.6875, 0.5, 0.6875, 0.5, 0.6875, 1.0, 0.6562, 1.0, 0.6562, 0.5, 0.6562, 0.5, 0.6562, 1.0, 0.625, 1.0, 0.625, 0.5, 0.625, 0.5, 0.625, 1.0, 0.5938, 1.0, 0.5938, 0.5, 0.5938, 0.5, 0.5938, 1.0, 0.5625, 1.0, 0.5625, 0.5, 0.5625, 0.5, 0.5625, 1.0, 0.5312, 1.0, 0.5312, 0.5, 0.5312, 0.5, 0.5312, 1.0, 0.5, 1.0, 0.5, 0.5, 0.5, 0.5, 0.5, 1.0, 0.4688, 1.0, 0.4688, 0.5, 0.4688, 0.5, 0.4688, 1.0, 0.4375, 1.0, 0.4375, 0.5, 0.4375, 0.5, 0.4375, 1.0, 0.4062, 1.0, 0.4062, 0.5, 0.4062, 0.5, 0.4062, 1.0, 0.375, 1.0, 0.375, 0.5, 0.375, 0.5, 0.375, 1.0, 0.3438, 1.0, 0.3438, 0.5, 0.3438, 0.5, 0.3438, 1.0, 0.3125, 1.0, 0.3125, 0.5, 0.3125, 0.5, 0.3125, 1.0, 0.2812, 1.0, 0.2812, 0.5, 0.2812, 0.5, 0.2812, 1.0, 0.25, 1.0, 0.25, 0.5, 0.25, 0.5, 0.25, 1.0, 0.2188, 1.0, 0.2188, 0.5, 0.2188, 0.5, 0.2188, 1.0, 0.1875, 1.0, 0.1875, 0.5, 0.1875, 0.5, 0.1875, 1.0, 0.1562, 1.0, 0.1562, 0.5, 0.1562, 0.5, 0.1562, 1.0, 0.125, 1.0, 0.125, 0.5, 0.125, 0.5, 0.125, 1.0, 0.09375, 1.0, 0.09375, 0.5, 0.09375, 0.5, 0.09375, 1.0, 0.0625, 1.0, 0.0625, 0.5, 0.9688, 0.5, 0.9688, 1.0, 0.9375, 1.0, 0.9375, 0.5, 0.0625, 0.5, 0.0625, 1.0, 0.03125, 1.0, 0.03125, 0.5, 0.03125, 0.5, 0.03125, 1.0, 0.0, 1.0, 0.0, 0.5, 1.0, 0.5, 1.0, 1.0, 0.9688, 1.0, 0.9688, 0.5, 0.9375, 0.5, 0.9375, 1.0, 0.9062, 1.0, 0.9062, 0.5, 0.9062, 0.5, 0.9062, 1.0, 0.875, 1.0, 0.875, 0.5, 0.875, 0.5, 0.875, 1.0, 0.8438, 1.0, 0.8438, 0.5, 0.8438, 0.5, 0.8438, 1.0, 0.8125, 1.0, 0.8125, 0.5, 0.8125, 0.5, 0.8125, 1.0, 0.7812, 1.0, 0.7812, 0.5, 0.7812, 0.5, 0.7812, 1.0, 0.75, 1.0, 0.75, 0.5, 0.75, 0.5, 0.75, 1.0, 0.7188, 1.0, 0.7188, 0.5, 0.7188, 0.5, 0.7188, 1.0, 0.6875, 1.0, 0.6875, 0.5, 0.6875, 0.5, 0.6875, 1.0, 0.6562, 1.0, 0.6562, 0.5, 0.6562, 0.5, 0.6562, 1.0, 0.625, 1.0, 0.625, 0.5, 0.625, 0.5, 0.625, 1.0, 0.5938, 1.0, 0.5938, 0.5, 0.5938, 0.5, 0.5938, 1.0, 0.5625, 1.0, 0.5625, 0.5, 0.5625, 0.5, 0.5625, 1.0, 0.5312, 1.0, 0.5312, 0.5, 0.5312, 0.5, 0.5312, 1.0, 0.5, 1.0, 0.5, 0.5, 0.5, 0.5, 0.5, 1.0, 0.4688, 1.0, 0.4688, 0.5, 0.4688, 0.5, 0.4688, 1.0, 0.4375, 1.0, 0.4375, 0.5, 0.4375, 0.5, 0.4375, 1.0, 0.4062, 1.0, 0.4062, 0.5, 0.4062, 0.5, 0.4062, 1.0, 0.375, 1.0, 0.375, 0.5, 0.375, 0.5, 0.375, 1.0, 0.3438, 1.0, 0.3438, 0.5, 0.3438, 0.5, 0.3438, 1.0, 0.3125, 1.0, 0.3125, 0.5, 0.3125, 0.5, 0.3125, 1.0, 0.2812, 1.0, 0.2812, 0.5, 0.2812, 0.5, 0.2812, 1.0, 0.25, 1.0, 0.25, 0.5, 0.25, 0.5, 0.25, 1.0, 0.2188, 1.0, 0.2188, 0.5, 0.2188, 0.5, 0.2188, 1.0, 0.1875, 1.0, 0.1875, 0.5, 0.1875, 0.5, 0.1875, 1.0, 0.1562, 1.0, 0.1562, 0.5, 0.1562, 0.5, 0.1562, 1.0, 0.125, 1.0, 0.125, 0.5, 0.125, 0.5, 0.125, 1.0, 0.09375, 1.0, 0.09375, 0.5, 0.09375, 0.5, 0.09375, 1.0, 0.0625, 1.0, 0.0625, 0.5, 0.0625, 0.5, 0.0625, 1.0, 0.03125, 1.0, 0.03125, 0.5, 0.03125, 0.5, 0.03125, 1.0, 0.0, 1.0, 0.0, 0.5])
me_cylinder_005.update()
me_cylinder_006 = bpy.data.meshes.new('Cylinder.006')
me_cylinder_006.from_pydata([(1.164, -3.401, -7.23e-09), (1.569, -3.0, 1.887e-08), (1.164, -3.335, -0.6635), (1.569, -2.942, -0.5853), (1.164, -3.142, -1.301), (1.569, -2.772, -1.148), (1.164, -2.828, -1.889), (1.569, -2.494, -1.667), (1.164, -2.405, -2.405), (1.569, -2.121, -2.121), (1.164, -1.889, -2.828), (1.569, -1.667, -2.494), (1.164, -1.301, -3.142), (1.569, -1.148, -2.772), (1.164, -0.6635, -3.335), (1.569, -0.5853, -2.942), (1.164, 3.318e-10, -3.401), (1.569, 0.0, -3.0), (1.164, 0.6635, -3.335), (1.569, 0.5853, -2.942), (1.164, 1.301, -3.142), (1.569, 1.148, -2.772), (1.164, 1.889, -2.828), (1.569, 1.667, -2.494), (1.164, 2.405, -2.405), (1.569, 2.121, -2.121), (1.164, 2.828, -1.889), (1.569, 2.494, -1.667), (1.164, 3.142, -1.301), (1.569, 2.772, -1.148), (1.164, 3.335, -0.6635), (1.569, 2.942, -0.5853), (1.164, 3.401, -7.23e-09), (1.569, 3.0, 1.887e-08), (1.164, 3.335, 0.6635), (1.569, 2.942, 0.5853), (1.164, 3.142, 1.301), (1.569, 2.772, 1.148), (1.164, 2.828, 1.889), (1.569, 2.494, 1.667), (1.164, 2.405, 2.405), (1.569, 2.121, 2.121), (1.164, 1.889, 2.828), (1.569, 1.667, 2.494), (1.164, 1.301, 3.142), (1.569, 1.148, 2.772), (1.164, 0.6635, 3.335), (1.569, 0.5853, 2.942), (1.164, 3.318e-10, 3.401), (1.569, 0.0, 3.0), (1.164, -0.6635, 3.335), (1.569, -0.5853, 2.942), (1.164, -1.301, 3.142), (1.569, -1.148, 2.772), (1.164, -1.889, 2.828), (1.569, -1.667, 2.494), (1.164, -2.405, 2.405), (1.569, -2.121, 2.121), (1.164, -2.828, 1.889), (1.569, -2.494, 1.667), (1.164, -3.142, 1.301), (1.569, -2.772, 1.148), (1.164, -3.335, 0.6635), (1.569, -2.942, 0.5853), (1.164, -3.401, -7.23e-09), (1.569, -3.0, 1.887e-08), (1.164, -3.335, -0.6635), (1.569, -2.942, -0.5853), (1.164, -3.142, -1.301), (1.569, -2.772, -1.148), (1.164, -2.828, -1.889), (1.569, -2.494, -1.667), (1.164, -2.405, -2.405), (1.569, -2.121, -2.121), (1.164, -1.889, -2.828), (1.569, -1.667, -2.494), (1.164, -1.301, -3.142), (1.569, -1.148, -2.772), (1.164, -0.6635, -3.335), (1.569, -0.5853, -2.942), (1.164, 3.318e-10, -3.401), (1.569, 0.0, -3.0), (1.164, 0.6635, -3.335), (1.569, 0.5853, -2.942), (1.164, 1.301, -3.142), (1.569, 1.148, -2.772), (1.164, 1.889, -2.828), (1.569, 1.667, -2.494), (1.164, 2.405, -2.405), (1.569, 2.121, -2.121), (1.164, 2.828, -1.889), (1.569, 2.494, -1.667), (1.164, 3.142, -1.301), (1.569, 2.772, -1.148), (1.164, 3.335, -0.6635), (1.569, 2.942, -0.5853), (1.164, 3.401, -7.23e-09), (1.569, 3.0, 1.887e-08), (1.164, 3.335, 0.6635), (1.569, 2.942, 0.5853), (1.164, 3.142, 1.301), (1.569, 2.772, 1.148), (1.164, 2.828, 1.889), (1.569, 2.494, 1.667), (1.164, 2.405, 2.405), (1.569, 2.121, 2.121), (1.164, 1.889, 2.828), (1.569, 1.667, 2.494), (1.164, 1.301, 3.142), (1.569, 1.148, 2.772), (1.164, 0.6635, 3.335), (1.569, 0.5853, 2.942), (1.164, 3.318e-10, 3.401), (1.569, 0.0, 3.0), (1.164, -0.6635, 3.335), (1.569, -0.5853, 2.942), (1.164, -1.301, 3.142), (1.569, -1.148, 2.772), (1.164, -1.889, 2.828), (1.569, -1.667, 2.494), (1.164, -2.405, 2.405), (1.569, -2.121, 2.121), (1.164, -2.828, 1.889), (1.569, -2.494, 1.667), (1.164, -3.142, 1.301), (1.569, -2.772, 1.148), (1.164, -3.335, 0.6635), (1.569, -2.942, 0.5853)], [], [(0, 1, 3, 2), (2, 3, 5, 4), (4, 5, 7, 6), (6, 7, 9, 8), (8, 9, 11, 10), (10, 11, 13, 12), (12, 13, 15, 14), (14, 15, 17, 16), (16, 17, 19, 18), (18, 19, 21, 20), (20, 21, 23, 22), (22, 23, 25, 24), (24, 25, 27, 26), (26, 27, 29, 28), (28, 29, 31, 30), (30, 31, 33, 32), (32, 33, 35, 34), (34, 35, 37, 36), (36, 37, 39, 38), (38, 39, 41, 40), (40, 41, 43, 42), (42, 43, 45, 44), (44, 45, 47, 46), (46, 47, 49, 48), (48, 49, 51, 50), (50, 51, 53, 52), (52, 53, 55, 54), (54, 55, 57, 56), (56, 57, 59, 58), (58, 59, 61, 60), (66, 67, 69, 68), (60, 61, 63, 62), (62, 63, 1, 0), (64, 65, 67, 66), (68, 69, 71, 70), (70, 71, 73, 72), (72, 73, 75, 74), (74, 75, 77, 76), (76, 77, 79, 78), (78, 79, 81, 80), (80, 81, 83, 82), (82, 83, 85, 84), (84, 85, 87, 86), (86, 87, 89, 88), (88, 89, 91, 90), (90, 91, 93, 92), (92, 93, 95, 94), (94, 95, 97, 96), (96, 97, 99, 98), (98, 99, 101, 100), (100, 101, 103, 102), (102, 103, 105, 104), (104, 105, 107, 106), (106, 107, 109, 108), (108, 109, 111, 110), (110, 111, 113, 112), (112, 113, 115, 114), (114, 115, 117, 116), (116, 117, 119, 118), (118, 119, 121, 120), (120, 121, 123, 122), (122, 123, 125, 124), (124, 125, 127, 126), (126, 127, 65, 64)])
me_cylinder_006.polygons.foreach_set('use_smooth', [True] * 64)
_uv = me_cylinder_006.uv_layers.new(name='UVMap')
_uv.uv.foreach_set('vector', [1.0, 0.5, 1.0, 1.0, 0.9688, 1.0, 0.9688, 0.5, 0.9688, 0.5, 0.9688, 1.0, 0.9375, 1.0, 0.9375, 0.5, 0.9375, 0.5, 0.9375, 1.0, 0.9062, 1.0, 0.9062, 0.5, 0.9062, 0.5, 0.9062, 1.0, 0.875, 1.0, 0.875, 0.5, 0.875, 0.5, 0.875, 1.0, 0.8438, 1.0, 0.8438, 0.5, 0.8438, 0.5, 0.8438, 1.0, 0.8125, 1.0, 0.8125, 0.5, 0.8125, 0.5, 0.8125, 1.0, 0.7812, 1.0, 0.7812, 0.5, 0.7812, 0.5, 0.7812, 1.0, 0.75, 1.0, 0.75, 0.5, 0.75, 0.5, 0.75, 1.0, 0.7188, 1.0, 0.7188, 0.5, 0.7188, 0.5, 0.7188, 1.0, 0.6875, 1.0, 0.6875, 0.5, 0.6875, 0.5, 0.6875, 1.0, 0.6562, 1.0, 0.6562, 0.5, 0.6562, 0.5, 0.6562, 1.0, 0.625, 1.0, 0.625, 0.5, 0.625, 0.5, 0.625, 1.0, 0.5938, 1.0, 0.5938, 0.5, 0.5938, 0.5, 0.5938, 1.0, 0.5625, 1.0, 0.5625, 0.5, 0.5625, 0.5, 0.5625, 1.0, 0.5312, 1.0, 0.5312, 0.5, 0.5312, 0.5, 0.5312, 1.0, 0.5, 1.0, 0.5, 0.5, 0.5, 0.5, 0.5, 1.0, 0.4688, 1.0, 0.4688, 0.5, 0.4688, 0.5, 0.4688, 1.0, 0.4375, 1.0, 0.4375, 0.5, 0.4375, 0.5, 0.4375, 1.0, 0.4062, 1.0, 0.4062, 0.5, 0.4062, 0.5, 0.4062, 1.0, 0.375, 1.0, 0.375, 0.5, 0.375, 0.5, 0.375, 1.0, 0.3438, 1.0, 0.3438, 0.5, 0.3438, 0.5, 0.3438, 1.0, 0.3125, 1.0, 0.3125, 0.5, 0.3125, 0.5, 0.3125, 1.0, 0.2812, 1.0, 0.2812, 0.5, 0.2812, 0.5, 0.2812, 1.0, 0.25, 1.0, 0.25, 0.5, 0.25, 0.5, 0.25, 1.0, 0.2188, 1.0, 0.2188, 0.5, 0.2188, 0.5, 0.2188, 1.0, 0.1875, 1.0, 0.1875, 0.5, 0.1875, 0.5, 0.1875, 1.0, 0.1562, 1.0, 0.1562, 0.5, 0.1562, 0.5, 0.1562, 1.0, 0.125, 1.0, 0.125, 0.5, 0.125, 0.5, 0.125, 1.0, 0.09375, 1.0, 0.09375, 0.5, 0.09375, 0.5, 0.09375, 1.0, 0.0625, 1.0, 0.0625, 0.5, 0.9688, 0.5, 0.9688, 1.0, 0.9375, 1.0, 0.9375, 0.5, 0.0625, 0.5, 0.0625, 1.0, 0.03125, 1.0, 0.03125, 0.5, 0.03125, 0.5, 0.03125, 1.0, 0.0, 1.0, 0.0, 0.5, 1.0, 0.5, 1.0, 1.0, 0.9688, 1.0, 0.9688, 0.5, 0.9375, 0.5, 0.9375, 1.0, 0.9062, 1.0, 0.9062, 0.5, 0.9062, 0.5, 0.9062, 1.0, 0.875, 1.0, 0.875, 0.5, 0.875, 0.5, 0.875, 1.0, 0.8438, 1.0, 0.8438, 0.5, 0.8438, 0.5, 0.8438, 1.0, 0.8125, 1.0, 0.8125, 0.5, 0.8125, 0.5, 0.8125, 1.0, 0.7812, 1.0, 0.7812, 0.5, 0.7812, 0.5, 0.7812, 1.0, 0.75, 1.0, 0.75, 0.5, 0.75, 0.5, 0.75, 1.0, 0.7188, 1.0, 0.7188, 0.5, 0.7188, 0.5, 0.7188, 1.0, 0.6875, 1.0, 0.6875, 0.5, 0.6875, 0.5, 0.6875, 1.0, 0.6562, 1.0, 0.6562, 0.5, 0.6562, 0.5, 0.6562, 1.0, 0.625, 1.0, 0.625, 0.5, 0.625, 0.5, 0.625, 1.0, 0.5938, 1.0, 0.5938, 0.5, 0.5938, 0.5, 0.5938, 1.0, 0.5625, 1.0, 0.5625, 0.5, 0.5625, 0.5, 0.5625, 1.0, 0.5312, 1.0, 0.5312, 0.5, 0.5312, 0.5, 0.5312, 1.0, 0.5, 1.0, 0.5, 0.5, 0.5, 0.5, 0.5, 1.0, 0.4688, 1.0, 0.4688, 0.5, 0.4688, 0.5, 0.4688, 1.0, 0.4375, 1.0, 0.4375, 0.5, 0.4375, 0.5, 0.4375, 1.0, 0.4062, 1.0, 0.4062, 0.5, 0.4062, 0.5, 0.4062, 1.0, 0.375, 1.0, 0.375, 0.5, 0.375, 0.5, 0.375, 1.0, 0.3438, 1.0, 0.3438, 0.5, 0.3438, 0.5, 0.3438, 1.0, 0.3125, 1.0, 0.3125, 0.5, 0.3125, 0.5, 0.3125, 1.0, 0.2812, 1.0, 0.2812, 0.5, 0.2812, 0.5, 0.2812, 1.0, 0.25, 1.0, 0.25, 0.5, 0.25, 0.5, 0.25, 1.0, 0.2188, 1.0, 0.2188, 0.5, 0.2188, 0.5, 0.2188, 1.0, 0.1875, 1.0, 0.1875, 0.5, 0.1875, 0.5, 0.1875, 1.0, 0.1562, 1.0, 0.1562, 0.5, 0.1562, 0.5, 0.1562, 1.0, 0.125, 1.0, 0.125, 0.5, 0.125, 0.5, 0.125, 1.0, 0.09375, 1.0, 0.09375, 0.5, 0.09375, 0.5, 0.09375, 1.0, 0.0625, 1.0, 0.0625, 0.5, 0.0625, 0.5, 0.0625, 1.0, 0.03125, 1.0, 0.03125, 0.5, 0.03125, 0.5, 0.03125, 1.0, 0.0, 1.0, 0.0, 0.5])
me_cylinder_006.update()

# ---- objects
ob_light = bpy.data.objects.new('Light', light_light)
ob_camera = bpy.data.objects.new('Camera', cam_camera)
ob_02lowbiome = bpy.data.objects.new('02LowBiome', me_cylinder)
ob_03taper2 = bpy.data.objects.new('03Taper2', me_cylinder_001)
ob_04centerbiome = bpy.data.objects.new('04CenterBiome', me_cylinder_002)
ob_05taper3 = bpy.data.objects.new('05Taper3', me_cylinder_003)
ob_06highbiome = bpy.data.objects.new('06HighBiome', me_cylinder_004)
ob_00centralsea = bpy.data.objects.new('00CentralSea', me_cylinder_005)
ob_01taper1 = bpy.data.objects.new('01Taper1', me_cylinder_006)
ob_empty = bpy.data.objects.new('Empty', None)

# ---- transforms, parenting, visibility, modifiers, constraints
ob_light.location = (4.076, 1.005, 5.904)
ob_light.rotation_euler = (0.6503, 0.05522, 1.866)
ob_light.lock_rotations_4d = False
ob_light.empty_display_type = 'ARROWS'
ob_light.color = (0.0, 0.0, 0.0, 0.0)
ob_light.lineart.crease_threshold = 0.0
ob_camera.location = (7.359, -6.926, 4.958)
ob_camera.rotation_euler = (1.109, 0.0, 0.8149)
ob_camera.lock_rotations_4d = False
ob_camera.empty_display_type = 'ARROWS'
ob_camera.color = (0.0, 0.0, 0.0, 0.0)
ob_camera.display_type = 'WIRE'
ob_camera.lineart.crease_threshold = 0.0
ob_02lowbiome.location = (0.0, 0.0, 0.0)
ob_03taper2.location = (0.0, 0.0, 0.0)
ob_04centerbiome.location = (0.0, 0.0, 0.0)
ob_05taper3.location = (0.0, 0.0, 0.0)
ob_06highbiome.location = (0.0, 0.0, 0.0)
ob_00centralsea.location = (0.0, 0.0, 0.0)
ob_01taper1.location = (0.0, 0.0, 0.0)
ob_empty.location = (0.0, 0.0, 0.0)
ob_empty.empty_display_type = 'SPHERE'

# ---- collection membership
col_collection.objects.link(ob_light)
col_collection.objects.link(ob_camera)
col_collection.objects.link(ob_02lowbiome)
col_collection.objects.link(ob_03taper2)
col_collection.objects.link(ob_04centerbiome)
col_collection.objects.link(ob_05taper3)
col_collection.objects.link(ob_06highbiome)
col_collection.objects.link(ob_00centralsea)
col_collection.objects.link(ob_01taper1)
col_collection.objects.link(ob_empty)

# ---- scene / render settings (as saved in the file)
scene.camera = ob_camera
scene.frame_start = 1; scene.frame_end = 250; scene.frame_set(1)
scene.render.engine = 'BLENDER_EEVEE_NEXT'
bpy.context.view_layer.update()
